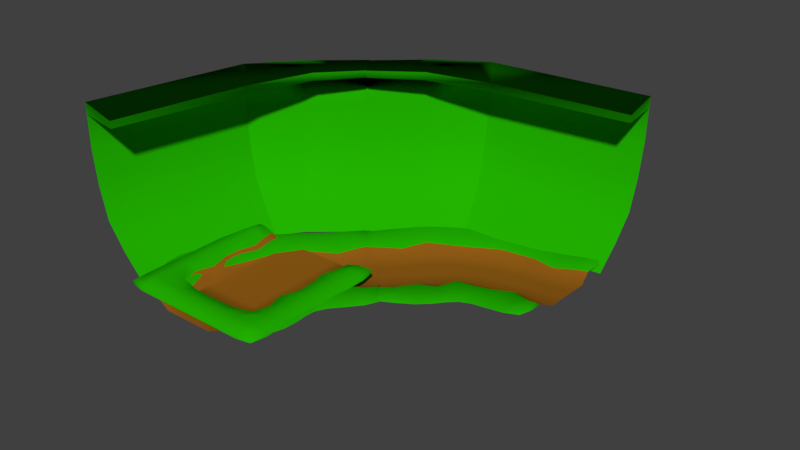 # Source: GrassTurn1.blend  (saved by Blender 2.79.0; exported with 4.5.12 LTS)
import bpy
from mathutils import Matrix  # noqa: F401  (used for matrix-valued properties, if any)

bpy.ops.wm.read_factory_settings(use_empty=True)
scene = bpy.context.scene
scene.name = 'Scene'

# ---- collections
col_collection_1 = bpy.data.collections.new('Collection 1'); scene.collection.children.link(col_collection_1)

# ---- materials (node trees are filled in below, after node groups)
mat_material_002 = bpy.data.materials.new('Material.002')
mat_material_002.alpha_threshold = 0.0
mat_material_002.use_transparent_shadow = False
mat_material_002.diffuse_color = (0.01591, 0.4306, 0.0, 1.0)
mat_material_002.specular_color = (0.5, 0.5, 0.5)
mat_material_002.roughness = 0.5
mat_material_002.specular_intensity = 1.0
mat_material = bpy.data.materials.new('Material')
mat_material.alpha_threshold = 0.0
mat_material.use_transparent_shadow = False
mat_material.diffuse_color = (0.3145, 0.1107, 0.008768, 1.0)
mat_material.specular_color = (0.5, 0.5, 0.5)
mat_material.roughness = 0.5
mat_material.specular_intensity = 1.0

# ---- material node trees

# ---- world
world_world = bpy.data.worlds.new('World'); scene.world = world_world
world_world.color = (0.05088, 0.05088, 0.05088)
world_world.use_sun_shadow = False
world_world.sun_shadow_jitter_overblur = 0.0
world_world.cycles.sampling_method = 'MANUAL'

# ---- meshes
me_plane_005 = bpy.data.meshes.new('Plane.005')
me_plane_005.from_pydata([(6.36, 0.1067, 7.696), (7.647, 0.1067, -7.169), (8.875, 2.316, 8.461), (10.28, 2.316, -7.169), (10.99, 4.754, 9.104), (12.48, 4.754, -7.169), (11.94, 8.144, 9.393), (13.48, 8.144, -7.169), (12.41, 11.8, 9.537), (13.97, 11.8, -7.169), (12.41, 15.19, 9.537), (13.97, 15.19, -7.169), (12.41, 16.33, 9.537), (7.513, 16.17, 6.279), (7.509, 15.33, 6.285), (13.97, 16.33, -7.169), (8.821, 16.13, -7.815), (8.819, 15.37, -7.813), (9.033, 16.37, 14.3), (5.766, 16.24, 12.84), (5.762, 15.41, 12.85), (9.033, 15.27, 14.3), (8.694, 8.219, 13.98), (9.033, 11.88, 14.3), (6.504, 2.391, 11.91), (8.016, 4.829, 13.34), (4.704, 0.1818, 10.2), (4.463, 16.37, 19.13), (2.397, 16.19, 17.54), (2.396, 15.46, 17.54), (4.463, 15.27, 19.13), (4.124, 8.219, 18.8), (4.463, 11.88, 19.13), (1.934, 2.391, 16.73), (3.446, 4.829, 18.16), (0.1343, 0.1818, 15.02)], [], [(1, 0, 2, 3), (3, 2, 4, 5), (5, 4, 6, 7), (7, 6, 8, 9), (9, 8, 10, 11), (13, 14, 20, 19), (15, 12, 13, 16), (14, 13, 16, 17), (17, 16, 15, 11), (11, 10, 12, 15), (10, 14, 17, 11), (21, 23, 32, 30), (2, 0, 26, 24), (12, 18, 19, 13), (8, 6, 22, 23), (6, 4, 25, 22), (10, 8, 23, 21), (4, 2, 24, 25), (10, 12, 18, 21), (14, 10, 21, 20), (30, 27, 28, 29), (24, 26, 35, 33), (20, 21, 30, 29), (22, 25, 34, 31), (23, 22, 31, 32), (18, 27, 28, 19), (21, 18, 27, 30), (25, 24, 33, 34), (19, 20, 29, 28)])
me_plane_005.polygons.foreach_set('use_smooth', [True] * 29)
_k = set([(0, 2), (1, 3), (2, 4), (3, 5), (4, 6), (5, 7), (6, 8), (7, 9), (8, 10), (9, 11), (21, 23), (22, 23), (22, 25), (24, 25), (24, 26), (30, 32), (31, 32), (31, 34), (33, 34), (33, 35)])
me_plane_005.attributes.new('sharp_edge', 'BOOLEAN', 'EDGE').data.foreach_set('value', [ (min(e.vertices), max(e.vertices)) in _k for e in me_plane_005.edges])
me_plane_005.materials.append(mat_material_002)
me_plane_005.use_remesh_preserve_volume = False
me_plane_005.use_remesh_preserve_attributes = False
me_plane_005.use_mirror_vertex_groups = False
me_plane_005.update()
me_plane_005.normals_split_custom_set([tuple(v) for v in zip(*[iter([-0.6457, 0.7614, -0.05691, -0.6457, 0.7614, -0.05691, -0.7001, 0.7113, -0.06279, -0.6975, 0.7139, -0.06251, -0.6975, 0.7139, -0.06251, -0.7001, 0.7113, -0.06279, -0.8781, 0.4716, -0.0806, -0.8744, 0.4786, -0.08023, -0.8744, 0.4786, -0.08023, -0.8781, 0.4716, -0.0806, -0.9749, 0.2035, -0.0905, -0.9747, 0.2046, -0.09047, -0.9747, 0.2046, -0.09047, -0.9749, 0.2035, -0.0905, -0.9935, 0.06585, -0.0927, -0.9935, 0.06616, -0.09269, -0.9935, 0.06616, -0.09269, -0.9935, 0.06585, -0.0927, -0.851, -0.4082, 0.3305, -0.775, -0.4082, -0.4824, -0.725, -0.2842, -0.6274, -0.6877, -0.7159, -0.1209, -0.6155, -0.7331, -0.2894, -0.557, -0.2758, -0.7834, -0.5, -0.6051, -0.6195, -0.1537, -0.8416, 0.5177, -0.2587, -0.7169, -0.6474, -0.4927, -0.5952, -0.6348, -0.6877, -0.7159, -0.1209, -0.725, -0.2842, -0.6274, -0.4913, -0.5792, -0.6505, -0.5204, -0.5643, -0.6409, -0.5204, -0.5643, -0.6409, -0.4913, -0.5792, -0.6505, -0.4902, -0.5885, -0.6429, -0.7762, -0.4162, -0.4735, -0.775, -0.4083, -0.4824, -0.851, -0.4082, 0.3305, -0.1537, -0.8416, 0.5177, -0.5, -0.6051, -0.6195, -0.6389, -0.7342, -0.2296, -0.6877, -0.7159, -0.1209, -0.5204, -0.5643, -0.6409, -0.7762, -0.4162, -0.4735, -0.8735, 0.4082, -0.2654, -0.7244, 0.06347, -0.6865, -0.7244, 0.06347, -0.6865, -0.8735, -0.4082, -0.2654, -0.5871, 0.6924, -0.4194, -0.5428, 0.7458, -0.3862, -0.5428, 0.7458, -0.3862, -0.585, 0.6951, -0.4178, -0.1537, -0.8416, 0.5177, -0.151, -0.5808, 0.7999, 0.463, -0.8059, -0.369, -0.2587, -0.7169, -0.6474, -0.8141, 0.063, -0.5773, -0.7999, 0.1939, -0.5679, -0.7999, 0.1944, -0.5678, -0.8141, 0.06246, -0.5773, -0.7999, 0.1939, -0.5679, -0.7272, 0.4502, -0.5181, -0.724, 0.458, -0.5158, -0.7999, 0.1944, -0.5678, -0.8997, 0.4126, -0.1424, -0.8141, 0.063, -0.5773, -0.8141, 0.06246, -0.5773, -0.9028, -0.4074, -0.1382, -0.7272, 0.4502, -0.5181, -0.5871, 0.6924, -0.4194, -0.585, 0.6951, -0.4178, -0.724, 0.458, -0.5158, 0.9008, -0.4108, 0.141, 0.8194, 0.562, -0.113, -0.008761, 0.4109, 0.9116, 0.9471, 0.3174, 0.04805, -0.6877, -0.7159, -0.1209, -0.6389, -0.7342, -0.2296, -0.6277, -0.7567, 0.1828, -0.6155, -0.7331, -0.2894, 0.7432, -0.01614, 0.6688, -0.8111, 0.4058, 0.4212, -0.7699, -0.3715, -0.5189, -0.8215, -0.5582, 0.1165, -0.5185, 0.6997, -0.4914, -0.4829, 0.7465, -0.4577, -0.4829, 0.7465, -0.4577, -0.5185, 0.6997, -0.4914, -0.6155, -0.7331, -0.2894, -0.6277, -0.7567, 0.1828, 0.7432, -0.01614, 0.6688, -0.8215, -0.5582, 0.1165, -0.7116, 0.1967, -0.6745, -0.6411, 0.4689, -0.6076, -0.6411, 0.4689, -0.6076, -0.7116, 0.1967, -0.6745, -0.7244, 0.06347, -0.6865, -0.7116, 0.1967, -0.6745, -0.7116, 0.1967, -0.6745, -0.7244, 0.06347, -0.6865, -0.151, -0.5808, 0.7999, -0.7691, -0.63, 0.1077, 0.4916, -0.798, -0.3486, 0.463, -0.8059, -0.369, 0.9471, 0.3174, 0.04805, -0.008761, 0.4109, 0.9116, -0.8111, 0.4058, 0.4212, 0.7432, -0.01614, 0.6688, -0.6411, 0.4689, -0.6076, -0.5185, 0.6997, -0.4914, -0.5185, 0.6997, -0.4914, -0.6411, 0.4689, -0.6076, -0.557, -0.2758, -0.7834, -0.6155, -0.7331, -0.2894, -0.8215, -0.5582, 0.1165, -0.7699, -0.3715, -0.5189])] * 3)])
me_plane_002 = bpy.data.meshes.new('Plane.002')
me_plane_002.from_pydata([(6.36, 0.1067, 7.696), (7.647, 0.1067, -7.169), (8.875, 2.316, 8.461), (10.28, 2.316, -7.169), (10.99, 4.754, 9.104), (12.48, 4.754, -7.169), (11.94, 8.144, 9.393), (13.48, 8.144, -7.169), (12.41, 11.8, 9.537), (13.97, 11.8, -7.169), (12.41, 15.19, 9.537), (13.97, 15.19, -7.169), (12.41, 16.33, 9.537), (7.513, 16.17, 6.279), (7.509, 15.33, 6.285), (13.97, 16.33, -7.169), (8.821, 16.13, -7.815), (8.819, 15.37, -7.813), (9.033, 16.37, 14.3), (5.766, 16.24, 12.84), (5.762, 15.41, 12.85), (9.033, 15.27, 14.3), (8.694, 8.219, 13.98), (9.033, 11.88, 14.3), (6.504, 2.391, 11.91), (8.016, 4.829, 13.34), (4.704, 0.1818, 10.2), (4.463, 16.37, 19.13), (2.397, 16.19, 17.54), (2.396, 15.46, 17.54), (4.463, 15.27, 19.13), (4.124, 8.219, 18.8), (4.463, 11.88, 19.13), (1.934, 2.391, 16.73), (3.446, 4.829, 18.16), (0.1343, 0.1818, 15.02)], [], [(1, 0, 2, 3), (3, 2, 4, 5), (5, 4, 6, 7), (7, 6, 8, 9), (9, 8, 10, 11), (13, 14, 20, 19), (15, 12, 13, 16), (14, 13, 16, 17), (17, 16, 15, 11), (11, 10, 12, 15), (10, 14, 17, 11), (21, 23, 32, 30), (2, 0, 26, 24), (12, 18, 19, 13), (8, 6, 22, 23), (6, 4, 25, 22), (10, 8, 23, 21), (4, 2, 24, 25), (10, 12, 18, 21), (14, 10, 21, 20), (30, 27, 28, 29), (24, 26, 35, 33), (20, 21, 30, 29), (22, 25, 34, 31), (23, 22, 31, 32), (18, 27, 28, 19), (21, 18, 27, 30), (25, 24, 33, 34), (19, 20, 29, 28)])
me_plane_002.polygons.foreach_set('use_smooth', [True] * 29)
_k = set([(0, 2), (1, 3), (2, 4), (3, 5), (4, 6), (5, 7), (6, 8), (7, 9), (8, 10), (9, 11), (21, 23), (22, 23), (22, 25), (24, 25), (24, 26), (30, 32), (31, 32), (31, 34), (33, 34), (33, 35)])
me_plane_002.attributes.new('sharp_edge', 'BOOLEAN', 'EDGE').data.foreach_set('value', [ (min(e.vertices), max(e.vertices)) in _k for e in me_plane_002.edges])
me_plane_002.materials.append(mat_material_002)
me_plane_002.use_remesh_preserve_volume = False
me_plane_002.use_remesh_preserve_attributes = False
me_plane_002.use_mirror_vertex_groups = False
me_plane_002.update()
me_plane_002.normals_split_custom_set([tuple(v) for v in zip(*[iter([-0.6457, 0.7614, -0.05691, -0.6457, 0.7614, -0.05691, -0.7001, 0.7113, -0.06279, -0.6975, 0.7139, -0.06251, -0.6975, 0.7139, -0.06251, -0.7001, 0.7113, -0.06279, -0.8781, 0.4716, -0.0806, -0.8744, 0.4786, -0.08023, -0.8744, 0.4786, -0.08023, -0.8781, 0.4716, -0.0806, -0.9749, 0.2035, -0.0905, -0.9747, 0.2046, -0.09047, -0.9747, 0.2046, -0.09047, -0.9749, 0.2035, -0.0905, -0.9935, 0.06585, -0.0927, -0.9935, 0.06616, -0.09269, -0.9935, 0.06616, -0.09269, -0.9935, 0.06585, -0.0927, -0.851, -0.4082, 0.3305, -0.775, -0.4082, -0.4824, -0.725, -0.2842, -0.6274, -0.6877, -0.7159, -0.1209, -0.6155, -0.7331, -0.2894, -0.557, -0.2758, -0.7834, -0.5, -0.6051, -0.6195, -0.1537, -0.8416, 0.5177, -0.2587, -0.7169, -0.6474, -0.4927, -0.5952, -0.6348, -0.6877, -0.7159, -0.1209, -0.725, -0.2842, -0.6274, -0.4913, -0.5792, -0.6505, -0.5204, -0.5643, -0.6409, -0.5204, -0.5643, -0.6409, -0.4913, -0.5792, -0.6505, -0.4902, -0.5885, -0.6429, -0.7762, -0.4162, -0.4735, -0.775, -0.4083, -0.4824, -0.851, -0.4082, 0.3305, -0.1537, -0.8416, 0.5177, -0.5, -0.6051, -0.6195, -0.6389, -0.7342, -0.2296, -0.6877, -0.7159, -0.1209, -0.5204, -0.5643, -0.6409, -0.7762, -0.4162, -0.4735, -0.8735, 0.4082, -0.2654, -0.7244, 0.06347, -0.6865, -0.7244, 0.06347, -0.6865, -0.8735, -0.4082, -0.2654, -0.5871, 0.6924, -0.4194, -0.5428, 0.7458, -0.3862, -0.5428, 0.7458, -0.3862, -0.585, 0.6951, -0.4178, -0.1537, -0.8416, 0.5177, -0.151, -0.5808, 0.7999, 0.463, -0.8059, -0.369, -0.2587, -0.7169, -0.6474, -0.8141, 0.063, -0.5773, -0.7999, 0.1939, -0.5679, -0.7999, 0.1944, -0.5678, -0.8141, 0.06246, -0.5773, -0.7999, 0.1939, -0.5679, -0.7272, 0.4502, -0.5181, -0.724, 0.458, -0.5158, -0.7999, 0.1944, -0.5678, -0.8997, 0.4126, -0.1424, -0.8141, 0.063, -0.5773, -0.8141, 0.06246, -0.5773, -0.9028, -0.4074, -0.1382, -0.7272, 0.4502, -0.5181, -0.5871, 0.6924, -0.4194, -0.585, 0.6951, -0.4178, -0.724, 0.458, -0.5158, 0.9008, -0.4108, 0.141, 0.8194, 0.562, -0.113, -0.008761, 0.4109, 0.9116, 0.9471, 0.3174, 0.04805, -0.6877, -0.7159, -0.1209, -0.6389, -0.7342, -0.2296, -0.6277, -0.7567, 0.1828, -0.6155, -0.7331, -0.2894, 0.7432, -0.01614, 0.6688, -0.8111, 0.4058, 0.4212, -0.7699, -0.3715, -0.5189, -0.8215, -0.5582, 0.1165, -0.5185, 0.6997, -0.4914, -0.4829, 0.7465, -0.4577, -0.4829, 0.7465, -0.4577, -0.5185, 0.6997, -0.4914, -0.6155, -0.7331, -0.2894, -0.6277, -0.7567, 0.1828, 0.7432, -0.01614, 0.6688, -0.8215, -0.5582, 0.1165, -0.7116, 0.1967, -0.6745, -0.6411, 0.4689, -0.6076, -0.6411, 0.4689, -0.6076, -0.7116, 0.1967, -0.6745, -0.7244, 0.06347, -0.6865, -0.7116, 0.1967, -0.6745, -0.7116, 0.1967, -0.6745, -0.7244, 0.06347, -0.6865, -0.151, -0.5808, 0.7999, -0.7691, -0.63, 0.1077, 0.4916, -0.798, -0.3486, 0.463, -0.8059, -0.369, 0.9471, 0.3174, 0.04805, -0.008761, 0.4109, 0.9116, -0.8111, 0.4058, 0.4212, 0.7432, -0.01614, 0.6688, -0.6411, 0.4689, -0.6076, -0.5185, 0.6997, -0.4914, -0.5185, 0.6997, -0.4914, -0.6411, 0.4689, -0.6076, -0.557, -0.2758, -0.7834, -0.6155, -0.7331, -0.2894, -0.8215, -0.5582, 0.1165, -0.7699, -0.3715, -0.5189])] * 3)])
me_plane_000 = bpy.data.meshes.new('Plane.000')
me_plane_000.from_pydata([(-0.1031, -1.845, 0.001039), (0.9383, 0.9418, -0.1021), (-0.7458, -1.314, 0.06169), (-0.5863, -1.469, 0.07216), (-0.389, -1.591, 0.004273), (-0.255, -1.763, -0.006761), (0.04907, -1.761, 0.009267), (0.2034, -1.61, 0.01765), (0.4576, -1.363, 0.01761), (0.8539, -0.8881, -0.01395), (1.111, -0.2781, -0.06639), (1.108, 0.2163, -0.0964), (1.013, 0.5458, -0.1022), (0.9892, 0.7751, -0.1025), (0.7716, 0.988, -0.1003), (0.5565, 0.9572, -0.08028), (0.3293, 1.003, 0.0), (0.1002, 1.003, 0.0002459), (-0.5916, -1.155, 0.07001), (-0.4374, -0.9947, 0.07834), (-0.24, -0.7969, 0.08137), (-0.01908, -0.5086, 0.07112), (0.1207, -0.1552, 0.05009), (0.1414, 0.1949, 0.02848), (0.1128, 0.5064, 0.01167), (0.1103, 0.7722, 0.002264), (-0.4321, -1.309, 0.08048), (-0.2779, -1.149, 0.0888), (-0.06709, -0.9398, 0.09125), (0.2009, -0.6075, 0.0763), (0.3675, -0.1961, 0.04877), (0.3958, 0.2005, 0.02285), (0.3505, 0.5253, 0.006868), (0.3305, 0.7763, 0.001202), (-0.2954, -1.432, 0.01031), (-0.2096, -1.211, 0.01417), (0.07858, -1.051, 0.01993), (0.3694, -0.6884, 0.00208), (0.4729, -0.2083, -0.03156), (0.5946, 0.21, -0.06165), (0.4435, 0.5329, -0.07401), (0.5113, 0.776, -0.07852), (-0.224, -1.742, -0.03728), (-0.1016, -1.839, -0.02608), (0.9316, 0.7699, -0.1301), (0.9336, 0.9371, -0.1292), (-0.331, -1.619, -0.03892), (0.01301, -1.717, -0.02081), (0.1622, -1.567, -0.01334), (0.4112, -1.325, -0.01311), (0.7946, -0.8652, -0.04282), (1.047, -0.2701, -0.09367), (1.048, 0.2175, -0.1238), (0.9539, 0.5446, -0.1301), (0.7778, 0.9526, -0.1325), (0.6157, 0.9387, -0.127), (0.6126, 0.7699, -0.1257), (-0.2153, -1.497, -0.03153), (-0.1336, -1.281, -0.02855), (0.164, -1.111, -0.02368), (0.4705, -0.7274, -0.04392), (0.5936, -0.2205, -0.08124), (0.7068, 0.2154, -0.1123), (0.5467, 0.5374, -0.1231), (0.7773, 0.7737, -0.1401), (-0.0998, -1.613, -0.03817), (0.04924, -1.458, -0.03175), (0.2882, -1.224, -0.03085), (0.643, -0.7981, -0.05662), (0.8685, -0.257, -0.1001), (0.8869, 0.2178, -0.1315), (0.7982, 0.5434, -0.1402), (-1.45, -0.5415, -0.08732), (-0.9125, 0.954, -0.1039), (-0.9052, -1.16, 0.05123), (-1.065, -1.006, 0.04077), (-1.188, -0.8176, -0.04815), (-1.361, -0.6917, -0.07957), (-1.371, -0.3863, -0.08389), (-1.225, -0.2266, -0.07609), (-1.087, -0.0789, -0.07161), (-1.02, 0.05894, -0.07305), (-1.02, 0.2001, -0.07874), (-1.043, 0.3552, -0.08708), (-1.041, 0.5432, -0.09562), (-0.981, 0.7763, -0.1017), (-0.7575, 0.9912, -0.1003), (-0.5576, 0.9487, -0.07785), (-0.3406, 1.001, 0.0009092), (-0.124, 1.001, 0.0006794), (-0.7511, -1.0, 0.05955), (-0.5969, -0.8403, 0.06787), (-0.4123, -0.6535, 0.07139), (-0.2223, -0.3991, 0.06374), (-0.1252, -0.1034, 0.04902), (-0.1088, 0.2008, 0.03161), (-0.1328, 0.487, 0.01655), (-0.1192, 0.7618, 0.004665), (-0.9106, -0.8458, 0.04909), (-0.7564, -0.686, 0.05741), (-0.5841, -0.5096, 0.0613), (-0.4304, -0.2896, 0.05631), (-0.3551, -0.03811, 0.04508), (-0.3616, 0.2164, 0.03255), (-0.3866, 0.471, 0.02064), (-0.3564, 0.7453, 0.008374), (-1.033, -0.7183, -0.03808), (-0.8153, -0.6248, -0.02557), (-0.716, -0.3948, -0.02576), (-0.5886, -0.1991, -0.02928), (-0.4453, -0.0114, -0.03557), (-0.5673, 0.232, -0.0464), (-0.4894, 0.4646, -0.05668), (-0.5429, 0.7334, -0.0686), (-1.34, -0.661, -0.1105), (-1.442, -0.5416, -0.114), (-0.9321, 0.7608, -0.1272), (-0.9086, 0.9484, -0.1308), (-1.215, -0.7635, -0.0969), (-1.324, -0.4227, -0.1085), (-1.18, -0.2683, -0.1014), (-1.039, -0.1183, -0.097), (-0.9698, 0.02473, -0.09828), (-0.9695, 0.1722, -0.1037), (-0.993, 0.3341, -0.1119), (-0.9901, 0.5277, -0.1207), (-0.7652, 0.9523, -0.1317), (-0.6153, 0.9286, -0.1242), (-0.6423, 0.7266, -0.1156), (-1.097, -0.6434, -0.08939), (-0.8848, -0.5543, -0.07783), (-0.7871, -0.3278, -0.07865), (-0.685, -0.1485, -0.08076), (-0.5609, 0.01687, -0.08474), (-0.6831, 0.2463, -0.09536), (-0.5993, 0.4646, -0.1041), (-0.7937, 0.744, -0.1327), (-1.216, -0.5327, -0.1114), (-1.067, -0.3783, -0.105), (-0.9175, -0.2215, -0.1006), (-0.8269, -0.05969, -0.1026), (-0.8219, 0.1065, -0.1077), (-0.8515, 0.2848, -0.1154), (-0.8514, 0.4945, -0.1249), (-0.8255, -1.237, 0.05646), (-0.01273, 1.002, 0.0004778), (-0.6713, -1.077, 0.06478), (-0.5172, -0.9175, 0.0731), (-0.3262, -0.7253, 0.07639), (-0.1243, -0.4558, 0.06783), (0.002251, -0.1284, 0.0494), (0.01536, 0.1964, 0.03034), (-0.008833, 0.4966, 0.01414), (-0.003048, 0.7679, 0.003261)], [], [(9, 8, 49, 50), (153, 145, 17, 25), (25, 17, 16, 33), (33, 16, 15, 41), (41, 15, 55, 56), (8, 7, 48, 49), (7, 6, 47, 48), (6, 0, 43, 47), (5, 4, 46, 42), (40, 41, 56, 63), (144, 146, 18, 2), (146, 147, 19, 18), (147, 148, 20, 19), (148, 149, 21, 20), (149, 150, 22, 21), (150, 151, 23, 22), (151, 152, 24, 23), (152, 153, 25, 24), (2, 18, 26, 3), (18, 19, 27, 26), (19, 20, 28, 27), (20, 21, 29, 28), (21, 22, 30, 29), (22, 23, 31, 30), (23, 24, 32, 31), (24, 25, 33, 32), (3, 26, 34, 4), (26, 27, 35, 34), (27, 28, 36, 35), (28, 29, 37, 36), (29, 30, 38, 37), (30, 31, 39, 38), (31, 32, 40, 39), (32, 33, 41, 40), (39, 40, 63, 62), (15, 14, 54, 55), (38, 39, 62, 61), (1, 13, 44, 45), (14, 1, 45, 54), (37, 38, 61, 60), (0, 5, 42, 43), (13, 12, 53, 44), (36, 37, 60, 59), (12, 11, 52, 53), (35, 36, 59, 58), (64, 54, 45, 44), (56, 55, 54, 64), (46, 57, 65, 42), (57, 58, 66, 65), (58, 59, 67, 66), (59, 60, 68, 67), (60, 61, 69, 68), (61, 62, 70, 69), (62, 63, 71, 70), (63, 56, 64, 71), (42, 65, 47, 43), (65, 66, 48, 47), (66, 67, 49, 48), (67, 68, 50, 49), (68, 69, 51, 50), (69, 70, 52, 51), (70, 71, 53, 52), (71, 64, 44, 53), (4, 34, 57, 46), (10, 9, 50, 51), (34, 35, 58, 57), (11, 10, 51, 52), (81, 122, 121, 80), (153, 97, 89, 145), (97, 105, 88, 89), (105, 113, 87, 88), (113, 128, 127, 87), (80, 121, 120, 79), (79, 120, 119, 78), (78, 119, 115, 72), (77, 114, 118, 76), (112, 135, 128, 113), (144, 74, 90, 146), (146, 90, 91, 147), (147, 91, 92, 148), (148, 92, 93, 149), (149, 93, 94, 150), (150, 94, 95, 151), (151, 95, 96, 152), (152, 96, 97, 153), (74, 75, 98, 90), (90, 98, 99, 91), (91, 99, 100, 92), (92, 100, 101, 93), (93, 101, 102, 94), (94, 102, 103, 95), (95, 103, 104, 96), (96, 104, 105, 97), (75, 76, 106, 98), (98, 106, 107, 99), (99, 107, 108, 100), (100, 108, 109, 101), (101, 109, 110, 102), (102, 110, 111, 103), (103, 111, 112, 104), (104, 112, 113, 105), (111, 134, 135, 112), (87, 127, 126, 86), (110, 133, 134, 111), (73, 117, 116, 85), (86, 126, 117, 73), (109, 132, 133, 110), (72, 115, 114, 77), (85, 116, 125, 84), (108, 131, 132, 109), (84, 125, 124, 83), (107, 130, 131, 108), (136, 116, 117, 126), (128, 136, 126, 127), (118, 114, 137, 129), (129, 137, 138, 130), (130, 138, 139, 131), (131, 139, 140, 132), (132, 140, 141, 133), (133, 141, 142, 134), (134, 142, 143, 135), (135, 143, 136, 128), (114, 115, 119, 137), (137, 119, 120, 138), (138, 120, 121, 139), (139, 121, 122, 140), (140, 122, 123, 141), (141, 123, 124, 142), (142, 124, 125, 143), (143, 125, 116, 136), (76, 118, 129, 106), (82, 123, 122, 81), (106, 129, 130, 107), (83, 124, 123, 82)])
me_plane_000.polygons.foreach_set('use_smooth', [True] * 134)
me_plane_000.polygons.foreach_set('material_index', [1, 0, 0, 0, 1, 1, 1, 1, 1, 1, 0, 0, 0, 0, 0, 0, 0, 0, 0, 0, 0, 0, 0, 0, 0, 0, 0, 0, 0, 0, 0, 0, 0, 0, 1, 1, 1, 1, 1, 1, 1, 1, 1, 1, 1, 1, 1, 1, 1, 1, 1, 1, 1, 1, 1, 1, 1, 1, 1, 1, 1, 1, 1, 1, 1, 1, 1, 1, 0, 0, 0, 1, 1, 1, 1, 1, 1, 0, 0, 0, 0, 0, 0, 0, 0, 0, 0, 0, 0, 0, 0, 0, 0, 0, 0, 0, 0, 0, 0, 0, 0, 1, 1, 1, 1, 1, 1, 1, 1, 1, 1, 1, 1, 1, 1, 1, 1, 1, 1, 1, 1, 1, 1, 1, 1, 1, 1, 1, 1, 1, 1, 1, 1, 1])
me_plane_000.materials.append(mat_material)
me_plane_000.materials.append(mat_material_002)
me_plane_000.use_remesh_preserve_volume = False
me_plane_000.use_remesh_preserve_attributes = False
me_plane_000.use_mirror_vertex_groups = False
me_plane_000.update()
me_plane_plane_001 = bpy.data.meshes.new('Plane_Plane.001')
me_plane_plane_001.from_pydata([(2.681, 0.07485, 4.244), (0.8936, 0.07485, 4.244), (0.8936, 0.889, 4.932), (2.68, 0.9033, 4.875), (4.244, 0.07485, 2.681), (4.17, 0.09981, 4.17), (4.465, 0.9913, 4.465), (4.875, 0.9033, 2.68), (4.468, 0.1511, -7.819), (2.681, 0.0, -8.042), (2.681, 0.0, -6.255), (4.244, 0.07485, -6.255), (2.681, 0.0, -4.468), (3.798, 0.02417, -4.493), (2.681, 0.0, -2.681), (4.244, 0.07485, -2.681), (2.681, 0.0, -0.8936), (4.244, 0.07485, -0.8936), (2.681, 0.0, 0.8936), (3.68, 0.07485, 0.9348), (2.681, 0.0, 2.681), (0.8936, 0.0, -8.042), (0.8936, 0.0, -6.255), (0.8936, 0.0, -4.468), (0.8936, 0.0, -2.681), (0.8936, 0.0, -0.8936), (0.8936, 0.0, 0.8936), (0.8936, 0.0, 2.681), (4.367, 0.889, 0.9348), (4.936, 0.888, -0.8936), (4.936, 0.888, -2.681), (4.49, 0.8373, -4.488), (4.955, 0.8846, -6.168), (5.07, 0.8698, -7.372), (0.0, 0.0, 2.681), (0.0, 0.07485, 4.244), (0.0, 0.0, 0.8936), (0.0, 0.0, -0.8936), (0.0, 0.0, -2.681), (0.0, 0.0, -4.468), (0.0, 0.0, -6.255), (0.0, 0.0, -8.042), (0.0, 0.889, 4.932), (-2.681, 0.07485, 4.244), (-2.68, 0.9033, 4.875), (-0.8936, 0.889, 4.932), (-0.8936, 0.07485, 4.244), (-4.244, 0.07485, 2.681), (-4.875, 0.9033, 2.68), (-4.465, 0.9913, 4.465), (-4.17, 0.09981, 4.17), (-4.468, 0.1511, -7.819), (-4.244, 0.07485, -6.255), (-2.681, 0.0, -6.255), (-2.681, 0.0, -8.042), (-3.798, 0.02417, -4.493), (-2.681, 0.0, -4.468), (-4.244, 0.07485, -2.681), (-2.681, 0.0, -2.681), (-4.244, 0.07485, -0.8936), (-2.681, 0.0, -0.8936), (-3.68, 0.07485, 0.9348), (-2.681, 0.0, 0.8936), (-2.681, 0.0, 2.681), (-0.8936, 0.0, -6.255), (-0.8936, 0.0, -8.042), (-0.8936, 0.0, -4.468), (-0.8936, 0.0, -2.681), (-0.8936, 0.0, -0.8936), (-0.8936, 0.0, 0.8936), (-0.8936, 0.0, 2.681), (-4.367, 0.889, 0.9348), (-4.936, 0.888, -0.8936), (-4.936, 0.888, -2.681), (-4.49, 0.8373, -4.488), (-4.955, 0.8846, -6.168), (-5.07, 0.8698, -7.372), (0.0, 0.7101, 8.042), (0.8936, 0.7101, 8.042), (0.8936, 1.134, 7.819), (0.0, 1.134, 7.819), (8.042, 0.7101, 6.255), (8.042, 0.7101, 4.468), (7.819, 1.134, 4.468), (7.819, 1.134, 6.255), (7.744, 0.7101, 7.744), (7.744, 1.109, 7.744), (6.255, 0.7101, 8.042), (6.255, 1.134, 7.819), (8.042, 0.7101, -6.255), (7.744, 0.7101, -7.744), (7.744, 1.109, -7.744), (7.819, 1.134, -6.255), (6.255, 0.6084, -8.042), (6.278, 1.193, -7.508), (8.042, 0.7101, -4.468), (7.819, 1.134, -4.468), (8.042, 0.7101, -2.681), (7.819, 1.134, -2.681), (8.042, 0.7101, -0.8936), (7.819, 1.134, -0.8936), (4.468, 0.7101, 8.042), (4.468, 1.134, 7.819), (8.042, 0.7101, 0.8936), (7.819, 1.134, 0.8936), (2.681, 0.7101, 8.042), (2.681, 1.134, 7.819), (8.042, 0.7101, 2.681), (7.819, 1.134, 2.681), (6.21, 1.442, 6.21), (4.463, 1.365, 6.209), (2.681, 1.343, 6.265), (0.8936, 1.341, 6.272), (6.274, 1.312, -6.185), (6.272, 1.339, -4.464), (6.272, 1.341, -2.681), (6.272, 1.341, -0.8936), (6.272, 1.341, 0.8936), (6.265, 1.343, 2.681), (6.209, 1.365, 4.463), (0.0, 1.341, 6.272), (-0.8936, 1.134, 7.819), (-0.8936, 0.7101, 8.042), (-8.042, 0.7101, 6.255), (-7.819, 1.134, 6.255), (-7.819, 1.134, 4.468), (-8.042, 0.7101, 4.468), (-7.744, 0.7101, 7.744), (-7.744, 1.109, 7.744), (-6.255, 0.7101, 8.042), (-6.255, 1.134, 7.819), (-8.042, 0.7101, -6.255), (-7.819, 1.134, -6.255), (-7.744, 1.109, -7.744), (-7.744, 0.7101, -7.744), (-6.255, 0.6084, -8.042), (-6.278, 1.193, -7.508), (-8.042, 0.7101, -4.468), (-7.819, 1.134, -4.468), (-8.042, 0.7101, -2.681), (-7.819, 1.134, -2.681), (-8.042, 0.7101, -0.8936), (-7.819, 1.134, -0.8936), (-4.468, 0.7101, 8.042), (-4.468, 1.134, 7.819), (-8.042, 0.7101, 0.8936), (-7.819, 1.134, 0.8936), (-2.681, 0.7101, 8.042), (-2.681, 1.134, 7.819), (-8.042, 0.7101, 2.681), (-7.819, 1.134, 2.681), (-6.21, 1.442, 6.21), (-4.463, 1.365, 6.209), (-2.681, 1.343, 6.265), (-0.8936, 1.341, 6.272), (-6.274, 1.312, -6.185), (-6.272, 1.339, -4.464), (-6.272, 1.341, -2.681), (-6.272, 1.341, -0.8936), (-6.272, 1.341, 0.8936), (-6.265, 1.343, 2.681), (-6.209, 1.365, 4.463)], [], [(0, 1, 2, 3), (4, 5, 6, 7), (8, 9, 10, 11), (11, 10, 12, 13), (13, 12, 14, 15), (15, 14, 16, 17), (17, 16, 18, 19), (19, 18, 20, 4), (4, 20, 0, 5), (9, 21, 22, 10), (10, 22, 23, 12), (12, 23, 24, 14), (14, 24, 25, 16), (16, 25, 26, 18), (18, 26, 27, 20), (20, 27, 1, 0), (19, 4, 7, 28), (17, 19, 28, 29), (5, 0, 3, 6), (15, 17, 29, 30), (13, 15, 30, 31), (11, 13, 31, 32), (8, 11, 32, 33), (27, 34, 35, 1), (26, 36, 34, 27), (25, 37, 36, 26), (24, 38, 37, 25), (23, 39, 38, 24), (22, 40, 39, 23), (21, 41, 40, 22), (1, 35, 42, 2), (43, 44, 45, 46), (47, 48, 49, 50), (51, 52, 53, 54), (52, 55, 56, 53), (55, 57, 58, 56), (57, 59, 60, 58), (59, 61, 62, 60), (61, 47, 63, 62), (47, 50, 43, 63), (54, 53, 64, 65), (53, 56, 66, 64), (56, 58, 67, 66), (58, 60, 68, 67), (60, 62, 69, 68), (62, 63, 70, 69), (63, 43, 46, 70), (61, 71, 48, 47), (59, 72, 71, 61), (50, 49, 44, 43), (57, 73, 72, 59), (55, 74, 73, 57), (52, 75, 74, 55), (51, 76, 75, 52), (70, 46, 35, 34), (69, 70, 34, 36), (68, 69, 36, 37), (67, 68, 37, 38), (66, 67, 38, 39), (64, 66, 39, 40), (65, 64, 40, 41), (46, 45, 42, 35), (77, 78, 79, 80), (81, 82, 83, 84), (85, 81, 84, 86), (87, 85, 86, 88), (89, 90, 91, 92), (93, 8, 33, 94), (90, 93, 94, 91), (95, 89, 92, 96), (97, 95, 96, 98), (99, 97, 98, 100), (101, 87, 88, 102), (103, 99, 100, 104), (105, 101, 102, 106), (107, 103, 104, 108), (84, 109, 88, 86), (109, 110, 102, 88), (110, 111, 106, 102), (111, 112, 79, 106), (91, 94, 113, 92), (92, 113, 114, 96), (96, 114, 115, 98), (98, 115, 116, 100), (100, 116, 117, 104), (104, 117, 118, 108), (108, 118, 119, 83), (83, 119, 109, 84), (94, 33, 32, 113), (113, 32, 31, 114), (114, 31, 30, 115), (115, 30, 29, 116), (116, 29, 28, 117), (117, 28, 7, 118), (118, 7, 6, 119), (119, 6, 110, 109), (6, 3, 111, 110), (3, 2, 112, 111), (82, 107, 108, 83), (78, 105, 106, 79), (2, 42, 120, 112), (112, 120, 80, 79), (77, 80, 121, 122), (123, 124, 125, 126), (127, 128, 124, 123), (129, 130, 128, 127), (131, 132, 133, 134), (135, 136, 76, 51), (134, 133, 136, 135), (137, 138, 132, 131), (139, 140, 138, 137), (141, 142, 140, 139), (143, 144, 130, 129), (145, 146, 142, 141), (147, 148, 144, 143), (149, 150, 146, 145), (124, 128, 130, 151), (151, 130, 144, 152), (152, 144, 148, 153), (153, 148, 121, 154), (133, 132, 155, 136), (132, 138, 156, 155), (138, 140, 157, 156), (140, 142, 158, 157), (142, 146, 159, 158), (146, 150, 160, 159), (150, 125, 161, 160), (125, 124, 151, 161), (136, 155, 75, 76), (155, 156, 74, 75), (156, 157, 73, 74), (157, 158, 72, 73), (158, 159, 71, 72), (159, 160, 48, 71), (160, 161, 49, 48), (161, 151, 152, 49), (49, 152, 153, 44), (44, 153, 154, 45), (126, 125, 150, 149), (122, 121, 148, 147), (45, 154, 120, 42), (154, 121, 80, 120)])
me_plane_plane_001.polygons.foreach_set('use_smooth', [True] * 142)
me_plane_plane_001.polygons.foreach_set('material_index', [0, 0, 0, 0, 0, 0, 0, 0, 0, 0, 0, 0, 0, 0, 0, 0, 0, 0, 0, 0, 0, 0, 0, 0, 0, 0, 0, 0, 0, 0, 0, 0, 0, 0, 0, 0, 0, 0, 0, 0, 0, 0, 0, 0, 0, 0, 0, 0, 0, 0, 0, 0, 0, 0, 0, 0, 0, 0, 0, 0, 0, 0, 1, 1, 1, 1, 1, 1, 1, 1, 1, 1, 1, 1, 1, 1, 1, 1, 1, 1, 1, 1, 1, 1, 1, 1, 1, 1, 1, 1, 1, 1, 1, 1, 1, 1, 1, 1, 1, 1, 1, 1, 1, 1, 1, 1, 1, 1, 1, 1, 1, 1, 1, 1, 1, 1, 1, 1, 1, 1, 1, 1, 1, 1, 1, 1, 1, 1, 1, 1, 1, 1, 1, 1, 1, 1, 1, 1, 1, 1, 1, 1])
_k = set([(8, 9), (8, 93), (9, 21), (21, 41), (41, 65), (51, 54), (51, 135), (54, 65), (77, 78), (77, 122), (78, 105), (81, 82), (81, 85), (82, 107), (85, 87), (87, 101), (89, 90), (89, 95), (90, 93), (95, 97), (97, 99), (99, 103), (101, 105), (103, 107), (122, 147), (123, 126), (123, 127), (126, 149), (127, 129), (129, 143), (131, 134), (131, 137), (134, 135), (137, 139), (139, 141), (141, 145), (143, 147), (145, 149)])
me_plane_plane_001.attributes.new('sharp_edge', 'BOOLEAN', 'EDGE').data.foreach_set('value', [ (min(e.vertices), max(e.vertices)) in _k for e in me_plane_plane_001.edges])
me_plane_plane_001.materials.append(mat_material)
me_plane_plane_001.materials.append(mat_material_002)
me_plane_plane_001.use_remesh_preserve_volume = False
me_plane_plane_001.use_remesh_preserve_attributes = False
me_plane_plane_001.use_mirror_vertex_groups = False
me_plane_plane_001.update()
me_plane_plane_001.normals_split_custom_set([tuple(v) for v in zip(*[iter([-0.05453, 0.871, -0.4883, -0.004073, 0.8939, -0.4483, -0.006435, 0.8258, -0.564, -0.06051, 0.8174, -0.5729, -0.5214, 0.8529, 0.02531, -0.4364, 0.7869, -0.4364, -0.3185, 0.8928, -0.3185, -0.5406, 0.8412, 0.009791, -0.3853, 0.9005, -0.2017, -0.03286, 0.9994, 0.008705, -0.02634, 0.9996, 0.006947, -0.4422, 0.8946, -0.06437, -0.4422, 0.8946, -0.06437, -0.02634, 0.9996, 0.006947, -0.01846, 0.9998, -2.887e-05, -0.3772, 0.9261, -0.002397, -0.3772, 0.9261, -0.002397, -0.01846, 0.9998, -2.887e-05, -0.02121, 0.9998, -0.00237, -0.4634, 0.8848, 0.04925, -0.4634, 0.8848, 0.04925, -0.02121, 0.9998, -0.00237, -0.02651, 0.9996, -0.002273, -0.4703, 0.8794, -0.07396, -0.4703, 0.8794, -0.07396, -0.02651, 0.9996, -0.002273, -0.02917, 0.9996, -5.577e-05, -0.3864, 0.9223, 1.183e-05, -0.3864, 0.9223, 1.183e-05, -0.02917, 0.9996, -5.577e-05, -0.02299, 0.9996, -0.01799, -0.5214, 0.8529, 0.02531, -0.5214, 0.8529, 0.02531, -0.02299, 0.9996, -0.01799, -0.05453, 0.871, -0.4883, -0.4364, 0.7869, -0.4364, -0.03286, 0.9994, 0.008705, 0.0, 1.0, 0.0, 0.0, 1.0, 0.0, -0.02634, 0.9996, 0.006947, -0.02634, 0.9996, 0.006947, 0.0, 1.0, 0.0, 0.0, 1.0, 0.0, -0.01846, 0.9998, -2.887e-05, -0.01846, 0.9998, -2.887e-05, 0.0, 1.0, 0.0, 0.0, 1.0, 0.0, -0.02121, 0.9998, -0.00237, -0.02121, 0.9998, -0.00237, 0.0, 1.0, 0.0, 0.0, 1.0, 0.0, -0.02651, 0.9996, -0.002273, -0.02651, 0.9996, -0.002273, 0.0, 1.0, 0.0, 0.0, 1.0, 0.0, -0.02917, 0.9996, -5.577e-05, -0.02917, 0.9996, -5.577e-05, 0.0, 1.0, 0.0, 0.0, 0.9997, -0.02391, -0.02299, 0.9996, -0.01799, -0.02299, 0.9996, -0.01799, 0.0, 0.9997, -0.02391, -0.004073, 0.8939, -0.4483, -0.05453, 0.871, -0.4883, -0.3864, 0.9223, 1.183e-05, -0.5214, 0.8529, 0.02531, -0.5406, 0.8412, 0.009791, -0.5809, 0.814, -0.001926, -0.4703, 0.8794, -0.07396, -0.3864, 0.9223, 1.183e-05, -0.5809, 0.814, -0.001926, -0.5289, 0.8462, -0.06502, -0.4364, 0.7869, -0.4364, -0.05453, 0.871, -0.4883, -0.06051, 0.8174, -0.5729, -0.3185, 0.8928, -0.3185, -0.4634, 0.8848, 0.04925, -0.4703, 0.8794, -0.07396, -0.5289, 0.8462, -0.06502, -0.5383, 0.8416, 0.04492, -0.3772, 0.9261, -0.002397, -0.4634, 0.8848, 0.04925, -0.5383, 0.8416, 0.04492, -0.5774, 0.8165, -0.005852, -0.4422, 0.8946, -0.06437, -0.3772, 0.9261, -0.002397, -0.5774, 0.8165, -0.005852, -0.5231, 0.8478, -0.08756, -0.3853, 0.9005, -0.2017, -0.4422, 0.8946, -0.06437, -0.5231, 0.8478, -0.08756, -0.4628, 0.8163, -0.3456, 0.0, 0.9997, -0.02391, 0.0, 0.9997, -0.02391, 0.0, 0.8967, -0.4427, -0.004073, 0.8939, -0.4483, 0.0, 1.0, 0.0, 0.0, 1.0, 0.0, 0.0, 0.9997, -0.02391, 0.0, 0.9997, -0.02391, 0.0, 1.0, 0.0, 0.0, 1.0, 0.0, 0.0, 1.0, 0.0, 0.0, 1.0, 0.0, 0.0, 1.0, 0.0, 0.0, 1.0, 0.0, 0.0, 1.0, 0.0, 0.0, 1.0, 0.0, 0.0, 1.0, 0.0, 0.0, 1.0, 0.0, 0.0, 1.0, 0.0, 0.0, 1.0, 0.0, 0.0, 1.0, 0.0, 0.0, 1.0, 0.0, 0.0, 1.0, 0.0, 0.0, 1.0, 0.0, 0.0, 1.0, 0.0, 0.0, 1.0, 0.0, 0.0, 1.0, 0.0, 0.0, 1.0, 0.0, -0.004073, 0.8939, -0.4483, 0.0, 0.8967, -0.4427, 0.0, 0.8268, -0.5625, -0.006435, 0.8258, -0.564, 0.05453, 0.871, -0.4883, 0.06051, 0.8174, -0.5729, 0.006435, 0.8258, -0.564, 0.004073, 0.8939, -0.4483, 0.5214, 0.8529, 0.02531, 0.5406, 0.8412, 0.009791, 0.3185, 0.8928, -0.3185, 0.4364, 0.7869, -0.4364, 0.3853, 0.9005, -0.2017, 0.4422, 0.8946, -0.06437, 0.02634, 0.9996, 0.006947, 0.03286, 0.9994, 0.008705, 0.4422, 0.8946, -0.06437, 0.3772, 0.9261, -0.002397, 0.01846, 0.9998, -2.887e-05, 0.02634, 0.9996, 0.006947, 0.3772, 0.9261, -0.002397, 0.4634, 0.8848, 0.04925, 0.02121, 0.9998, -0.00237, 0.01846, 0.9998, -2.887e-05, 0.4634, 0.8848, 0.04925, 0.4703, 0.8794, -0.07396, 0.02651, 0.9996, -0.002273, 0.02121, 0.9998, -0.00237, 0.4703, 0.8794, -0.07396, 0.3864, 0.9223, 1.183e-05, 0.02917, 0.9996, -5.577e-05, 0.02651, 0.9996, -0.002273, 0.3864, 0.9223, 1.183e-05, 0.5214, 0.8529, 0.02531, 0.02299, 0.9996, -0.01799, 0.02917, 0.9996, -5.577e-05, 0.5214, 0.8529, 0.02531, 0.4364, 0.7869, -0.4364, 0.05453, 0.871, -0.4883, 0.02299, 0.9996, -0.01799, 0.03286, 0.9994, 0.008705, 0.02634, 0.9996, 0.006947, 0.0, 1.0, 0.0, 0.0, 1.0, 0.0, 0.02634, 0.9996, 0.006947, 0.01846, 0.9998, -2.887e-05, 0.0, 1.0, 0.0, 0.0, 1.0, 0.0, 0.01846, 0.9998, -2.887e-05, 0.02121, 0.9998, -0.00237, 0.0, 1.0, 0.0, 0.0, 1.0, 0.0, 0.02121, 0.9998, -0.00237, 0.02651, 0.9996, -0.002273, 0.0, 1.0, 0.0, 0.0, 1.0, 0.0, 0.02651, 0.9996, -0.002273, 0.02917, 0.9996, -5.577e-05, 0.0, 1.0, 0.0, 0.0, 1.0, 0.0, 0.02917, 0.9996, -5.577e-05, 0.02299, 0.9996, -0.01799, 0.0, 0.9997, -0.02391, 0.0, 1.0, 0.0, 0.02299, 0.9996, -0.01799, 0.05453, 0.871, -0.4883, 0.004073, 0.8939, -0.4483, 0.0, 0.9997, -0.02391, 0.3864, 0.9223, 1.183e-05, 0.5809, 0.814, -0.001926, 0.5406, 0.8412, 0.009791, 0.5214, 0.8529, 0.02531, 0.4703, 0.8794, -0.07396, 0.5289, 0.8462, -0.06502, 0.5809, 0.814, -0.001926, 0.3864, 0.9223, 1.183e-05, 0.4364, 0.7869, -0.4364, 0.3185, 0.8928, -0.3185, 0.06051, 0.8174, -0.5729, 0.05453, 0.871, -0.4883, 0.4634, 0.8848, 0.04925, 0.5383, 0.8416, 0.04492, 0.5289, 0.8462, -0.06502, 0.4703, 0.8794, -0.07396, 0.3772, 0.9261, -0.002397, 0.5774, 0.8165, -0.005852, 0.5383, 0.8416, 0.04492, 0.4634, 0.8848, 0.04925, 0.4422, 0.8946, -0.06437, 0.5231, 0.8478, -0.08756, 0.5774, 0.8165, -0.005852, 0.3772, 0.9261, -0.002397, 0.3853, 0.9005, -0.2017, 0.4628, 0.8163, -0.3456, 0.5231, 0.8478, -0.08756, 0.4422, 0.8946, -0.06437, 0.0, 0.9997, -0.02391, 0.004073, 0.8939, -0.4483, 0.0, 0.8967, -0.4427, 0.0, 0.9997, -0.02391, 0.0, 1.0, 0.0, 0.0, 0.9997, -0.02391, 0.0, 0.9997, -0.02391, 0.0, 1.0, 0.0, 0.0, 1.0, 0.0, 0.0, 1.0, 0.0, 0.0, 1.0, 0.0, 0.0, 1.0, 0.0, 0.0, 1.0, 0.0, 0.0, 1.0, 0.0, 0.0, 1.0, 0.0, 0.0, 1.0, 0.0, 0.0, 1.0, 0.0, 0.0, 1.0, 0.0, 0.0, 1.0, 0.0, 0.0, 1.0, 0.0, 0.0, 1.0, 0.0, 0.0, 1.0, 0.0, 0.0, 1.0, 0.0, 0.0, 1.0, 0.0, 0.0, 1.0, 0.0, 0.0, 1.0, 0.0, 0.0, 1.0, 0.0, 0.0, 1.0, 0.0, 0.004073, 0.8939, -0.4483, 0.006435, 0.8258, -0.564, 0.0, 0.8268, -0.5625, 0.0, 0.8967, -0.4427, 0.0, 0.466, 0.8848, 0.0, 0.466, 0.8848, -7.508e-05, 0.8199, 0.5725, 0.0, 0.8199, 0.5725, 0.9275, 0.3689, 0.0596, 0.8848, 0.466, 0.0, 0.5802, 0.8144, -0.007121, 0.6195, 0.7826, 0.06067, 0.6694, 0.3222, 0.6694, 0.9275, 0.3689, 0.0596, 0.6195, 0.7826, 0.06067, 0.5191, 0.679, 0.5191, 0.0596, 0.3689, 0.9275, 0.6694, 0.3222, 0.6694, 0.5191, 0.679, 0.5191, 0.06067, 0.7826, 0.6195, 0.9275, 0.3689, -0.0596, 0.6041, 0.4694, -0.644, 0.4681, 0.7429, -0.4785, 0.6056, 0.7939, -0.05402, -0.1378, 0.5865, -0.7981, -0.3853, 0.9005, -0.2017, -0.4628, 0.8163, -0.3456, -0.1161, 0.8819, -0.4569, 0.6041, 0.4694, -0.644, -0.1378, 0.5865, -0.7981, -0.1161, 0.8819, -0.4569, 0.4681, 0.7429, -0.4785, 0.8848, 0.466, 0.0, 0.9275, 0.3689, -0.0596, 0.6056, 0.7939, -0.05402, 0.5703, 0.8215, -0.002272, 0.8848, 0.466, 0.0, 0.8848, 0.466, 0.0, 0.5703, 0.8215, -0.002272, 0.5723, 0.82, -0.0001845, 0.8848, 0.466, 0.0, 0.8848, 0.466, 0.0, 0.5723, 0.82, -0.0001845, 0.5725, 0.8199, 0.0, 0.0, 0.466, 0.8848, 0.0596, 0.3689, 0.9275, 0.06067, 0.7826, 0.6195, -0.007121, 0.8144, 0.5802, 0.8848, 0.466, 0.0, 0.8848, 0.466, 0.0, 0.5725, 0.8199, 0.0, 0.5725, 0.8199, -7.511e-05, 0.0, 0.466, 0.8848, 0.0, 0.466, 0.8848, -0.007121, 0.8144, 0.5802, -0.001153, 0.8192, 0.5735, 0.8848, 0.466, 0.0, 0.8848, 0.466, 0.0, 0.5725, 0.8199, -7.511e-05, 0.5735, 0.8192, -0.001153, 0.6195, 0.7826, 0.06067, 0.03053, 0.9991, 0.03053, 0.06067, 0.7826, 0.6195, 0.5191, 0.679, 0.5191, 0.03053, 0.9991, 0.03053, -0.05503, 0.9983, -0.02104, -0.007121, 0.8144, 0.5802, 0.06067, 0.7826, 0.6195, -0.05503, 0.9983, -0.02104, -0.0193, 0.9972, -0.07273, -0.001153, 0.8192, 0.5735, -0.007121, 0.8144, 0.5802, -0.0193, 0.9972, -0.07273, -0.00259, 0.9956, -0.09329, -7.508e-05, 0.8199, 0.5725, -0.001153, 0.8192, 0.5735, 0.4681, 0.7429, -0.4785, -0.1161, 0.8819, -0.4569, -0.09396, 0.9948, -0.03991, 0.6056, 0.7939, -0.05402, 0.6056, 0.7939, -0.05402, -0.09396, 0.9948, -0.03991, -0.0831, 0.9965, -0.0048, 0.5703, 0.8215, -0.002272, 0.5703, 0.8215, -0.002272, -0.0831, 0.9965, -0.0048, -0.08952, 0.996, 0.005523, 0.5723, 0.82, -0.0001845, 0.5723, 0.82, -0.0001845, -0.08952, 0.996, 0.005523, -0.08323, 0.9965, -0.0109, 0.5725, 0.8199, 0.0, 0.5725, 0.8199, 0.0, -0.08323, 0.9965, -0.0109, -0.06729, 0.9977, -0.002897, 0.5725, 0.8199, -7.511e-05, 0.5725, 0.8199, -7.511e-05, -0.06729, 0.9977, -0.002897, -0.05984, 0.9982, -0.008419, 0.5735, 0.8192, -0.001153, 0.5735, 0.8192, -0.001153, -0.05984, 0.9982, -0.008419, -0.02104, 0.9983, -0.05503, 0.5802, 0.8144, -0.007121, 0.5802, 0.8144, -0.007121, -0.02104, 0.9983, -0.05503, 0.03053, 0.9991, 0.03053, 0.6195, 0.7826, 0.06067, -0.1161, 0.8819, -0.4569, -0.4628, 0.8163, -0.3456, -0.5231, 0.8478, -0.08756, -0.09396, 0.9948, -0.03991, -0.09396, 0.9948, -0.03991, -0.5231, 0.8478, -0.08756, -0.5774, 0.8165, -0.005852, -0.0831, 0.9965, -0.0048, -0.0831, 0.9965, -0.0048, -0.5774, 0.8165, -0.005852, -0.5383, 0.8416, 0.04492, -0.08952, 0.996, 0.005523, -0.08952, 0.996, 0.005523, -0.5383, 0.8416, 0.04492, -0.5289, 0.8462, -0.06502, -0.08323, 0.9965, -0.0109, -0.08323, 0.9965, -0.0109, -0.5289, 0.8462, -0.06502, -0.5809, 0.814, -0.001926, -0.06729, 0.9977, -0.002897, -0.06729, 0.9977, -0.002897, -0.5809, 0.814, -0.001926, -0.5406, 0.8412, 0.009791, -0.05984, 0.9982, -0.008419, -0.05984, 0.9982, -0.008419, -0.5406, 0.8412, 0.009791, -0.3185, 0.8928, -0.3185, -0.02104, 0.9983, -0.05503, -0.02104, 0.9983, -0.05503, -0.3185, 0.8928, -0.3185, -0.05503, 0.9983, -0.02104, 0.03053, 0.9991, 0.03053, -0.3185, 0.8928, -0.3185, -0.06051, 0.8174, -0.5729, -0.0193, 0.9972, -0.07273, -0.05503, 0.9983, -0.02104, -0.06051, 0.8174, -0.5729, -0.006435, 0.8258, -0.564, -0.00259, 0.9956, -0.09329, -0.0193, 0.9972, -0.07273, 0.8848, 0.466, 0.0, 0.8848, 0.466, 0.0, 0.5735, 0.8192, -0.001153, 0.5802, 0.8144, -0.007121, 0.0, 0.466, 0.8848, 0.0, 0.466, 0.8848, -0.001153, 0.8192, 0.5735, -7.508e-05, 0.8199, 0.5725, -0.006435, 0.8258, -0.564, 0.0, 0.8268, -0.5625, 0.0, 0.9954, -0.09604, -0.00259, 0.9956, -0.09329, -0.00259, 0.9956, -0.09329, 0.0, 0.9954, -0.09604, 0.0, 0.8199, 0.5725, -7.508e-05, 0.8199, 0.5725, 0.0, 0.466, 0.8848, 0.0, 0.8199, 0.5725, 7.508e-05, 0.8199, 0.5725, 0.0, 0.466, 0.8848, -0.9275, 0.3689, 0.0596, -0.6195, 0.7826, 0.06067, -0.5802, 0.8144, -0.007121, -0.8848, 0.466, 0.0, -0.6694, 0.3222, 0.6694, -0.5191, 0.679, 0.5191, -0.6195, 0.7826, 0.06067, -0.9275, 0.3689, 0.0596, -0.0596, 0.3689, 0.9275, -0.06067, 0.7826, 0.6195, -0.5191, 0.679, 0.5191, -0.6694, 0.3222, 0.6694, -0.9275, 0.3689, -0.0596, -0.6056, 0.7939, -0.05402, -0.4681, 0.7429, -0.4785, -0.6041, 0.4694, -0.644, 0.1378, 0.5865, -0.7981, 0.1161, 0.8819, -0.4569, 0.4628, 0.8163, -0.3456, 0.3853, 0.9005, -0.2017, -0.6041, 0.4694, -0.644, -0.4681, 0.7429, -0.4785, 0.1161, 0.8819, -0.4569, 0.1378, 0.5865, -0.7981, -0.8848, 0.466, 0.0, -0.5703, 0.8215, -0.002272, -0.6056, 0.7939, -0.05402, -0.9275, 0.3689, -0.0596, -0.8848, 0.466, 0.0, -0.5723, 0.82, -0.0001845, -0.5703, 0.8215, -0.002272, -0.8848, 0.466, 0.0, -0.8848, 0.466, 0.0, -0.5725, 0.8199, 0.0, -0.5723, 0.82, -0.0001845, -0.8848, 0.466, 0.0, 0.0, 0.466, 0.8848, 0.007121, 0.8144, 0.5802, -0.06067, 0.7826, 0.6195, -0.0596, 0.3689, 0.9275, -0.8848, 0.466, 0.0, -0.5725, 0.8199, -7.51e-05, -0.5725, 0.8199, 0.0, -0.8848, 0.466, 0.0, 0.0, 0.466, 0.8848, 0.001153, 0.8192, 0.5735, 0.007121, 0.8144, 0.5802, 0.0, 0.466, 0.8848, -0.8848, 0.466, 0.0, -0.5735, 0.8192, -0.001153, -0.5725, 0.8199, -7.51e-05, -0.8848, 0.466, 0.0, -0.6195, 0.7826, 0.06067, -0.5191, 0.679, 0.5191, -0.06067, 0.7826, 0.6195, -0.03053, 0.9991, 0.03053, -0.03053, 0.9991, 0.03053, -0.06067, 0.7826, 0.6195, 0.007121, 0.8144, 0.5802, 0.05503, 0.9983, -0.02104, 0.05503, 0.9983, -0.02104, 0.007121, 0.8144, 0.5802, 0.001153, 0.8192, 0.5735, 0.0193, 0.9972, -0.07273, 0.0193, 0.9972, -0.07273, 0.001153, 0.8192, 0.5735, 7.508e-05, 0.8199, 0.5725, 0.00259, 0.9956, -0.09329, -0.4681, 0.7429, -0.4785, -0.6056, 0.7939, -0.05402, 0.09396, 0.9948, -0.03991, 0.1161, 0.8819, -0.4569, -0.6056, 0.7939, -0.05402, -0.5703, 0.8215, -0.002272, 0.0831, 0.9965, -0.0048, 0.09396, 0.9948, -0.03991, -0.5703, 0.8215, -0.002272, -0.5723, 0.82, -0.0001845, 0.08952, 0.996, 0.005523, 0.0831, 0.9965, -0.0048, -0.5723, 0.82, -0.0001845, -0.5725, 0.8199, 0.0, 0.08323, 0.9965, -0.0109, 0.08952, 0.996, 0.005523, -0.5725, 0.8199, 0.0, -0.5725, 0.8199, -7.51e-05, 0.06729, 0.9977, -0.002897, 0.08323, 0.9965, -0.0109, -0.5725, 0.8199, -7.51e-05, -0.5735, 0.8192, -0.001153, 0.05984, 0.9982, -0.008419, 0.06729, 0.9977, -0.002897, -0.5735, 0.8192, -0.001153, -0.5802, 0.8144, -0.007121, 0.02104, 0.9983, -0.05503, 0.05984, 0.9982, -0.008419, -0.5802, 0.8144, -0.007121, -0.6195, 0.7826, 0.06067, -0.03053, 0.9991, 0.03053, 0.02104, 0.9983, -0.05503, 0.1161, 0.8819, -0.4569, 0.09396, 0.9948, -0.03991, 0.5231, 0.8478, -0.08756, 0.4628, 0.8163, -0.3456, 0.09396, 0.9948, -0.03991, 0.0831, 0.9965, -0.0048, 0.5774, 0.8165, -0.005852, 0.5231, 0.8478, -0.08756, 0.0831, 0.9965, -0.0048, 0.08952, 0.996, 0.005523, 0.5383, 0.8416, 0.04492, 0.5774, 0.8165, -0.005852, 0.08952, 0.996, 0.005523, 0.08323, 0.9965, -0.0109, 0.5289, 0.8462, -0.06502, 0.5383, 0.8416, 0.04492, 0.08323, 0.9965, -0.0109, 0.06729, 0.9977, -0.002897, 0.5809, 0.814, -0.001926, 0.5289, 0.8462, -0.06502, 0.06729, 0.9977, -0.002897, 0.05984, 0.9982, -0.008419, 0.5406, 0.8412, 0.009791, 0.5809, 0.814, -0.001926, 0.05984, 0.9982, -0.008419, 0.02104, 0.9983, -0.05503, 0.3185, 0.8928, -0.3185, 0.5406, 0.8412, 0.009791, 0.02104, 0.9983, -0.05503, -0.03053, 0.9991, 0.03053, 0.05503, 0.9983, -0.02104, 0.3185, 0.8928, -0.3185, 0.3185, 0.8928, -0.3185, 0.05503, 0.9983, -0.02104, 0.0193, 0.9972, -0.07273, 0.06051, 0.8174, -0.5729, 0.06051, 0.8174, -0.5729, 0.0193, 0.9972, -0.07273, 0.00259, 0.9956, -0.09329, 0.006435, 0.8258, -0.564, -0.8848, 0.466, 0.0, -0.5802, 0.8144, -0.007121, -0.5735, 0.8192, -0.001153, -0.8848, 0.466, 0.0, 0.0, 0.466, 0.8848, 7.508e-05, 0.8199, 0.5725, 0.001153, 0.8192, 0.5735, 0.0, 0.466, 0.8848, 0.006435, 0.8258, -0.564, 0.00259, 0.9956, -0.09329, 0.0, 0.9954, -0.09604, 0.0, 0.8268, -0.5625, 0.00259, 0.9956, -0.09329, 7.508e-05, 0.8199, 0.5725, 0.0, 0.8199, 0.5725, 0.0, 0.9954, -0.09604])] * 3)])
me_plane_001 = bpy.data.meshes.new('Plane.001')
me_plane_001.from_pydata([(-0.1031, -1.845, 0.001039), (0.9383, 0.9418, -0.1021), (-0.7458, -1.314, 0.06169), (-0.5863, -1.469, 0.07216), (-0.389, -1.591, 0.004273), (-0.255, -1.763, -0.006761), (0.04907, -1.761, 0.009267), (0.2034, -1.61, 0.01765), (0.4576, -1.363, 0.01761), (0.8539, -0.8881, -0.01395), (1.111, -0.2781, -0.06639), (1.108, 0.2163, -0.0964), (1.013, 0.5458, -0.1022), (0.9892, 0.7751, -0.1025), (0.7716, 0.988, -0.1003), (0.5565, 0.9572, -0.08028), (0.3293, 1.003, 0.0), (0.1002, 1.003, 0.0002459), (-0.5916, -1.155, 0.07001), (-0.4374, -0.9947, 0.07834), (-0.24, -0.7969, 0.08137), (-0.01908, -0.5086, 0.07112), (0.1207, -0.1552, 0.05009), (0.1414, 0.1949, 0.02848), (0.1128, 0.5064, 0.01167), (0.1103, 0.7722, 0.002264), (-0.4321, -1.309, 0.08048), (-0.2779, -1.149, 0.0888), (-0.06709, -0.9398, 0.09125), (0.2009, -0.6075, 0.0763), (0.3675, -0.1961, 0.04877), (0.3958, 0.2005, 0.02285), (0.3505, 0.5253, 0.006868), (0.3305, 0.7763, 0.001202), (-0.2954, -1.432, 0.01031), (-0.2096, -1.211, 0.01417), (0.07858, -1.051, 0.01993), (0.3694, -0.6884, 0.00208), (0.4729, -0.2083, -0.03156), (0.5946, 0.21, -0.06165), (0.4435, 0.5329, -0.07401), (0.5113, 0.776, -0.07852), (-0.224, -1.742, -0.03728), (-0.1016, -1.839, -0.02608), (0.9316, 0.7699, -0.1301), (0.9336, 0.9371, -0.1292), (-0.331, -1.619, -0.03892), (0.01301, -1.717, -0.02081), (0.1622, -1.567, -0.01334), (0.4112, -1.325, -0.01311), (0.7946, -0.8652, -0.04282), (1.047, -0.2701, -0.09367), (1.048, 0.2175, -0.1238), (0.9539, 0.5446, -0.1301), (0.7778, 0.9526, -0.1325), (0.6157, 0.9387, -0.127), (0.6126, 0.7699, -0.1257), (-0.2153, -1.497, -0.03153), (-0.1336, -1.281, -0.02855), (0.164, -1.111, -0.02368), (0.4705, -0.7274, -0.04392), (0.5936, -0.2205, -0.08124), (0.7068, 0.2154, -0.1123), (0.5467, 0.5374, -0.1231), (0.7773, 0.7737, -0.1401), (-0.0998, -1.613, -0.03817), (0.04924, -1.458, -0.03175), (0.2882, -1.224, -0.03085), (0.643, -0.7981, -0.05662), (0.8685, -0.257, -0.1001), (0.8869, 0.2178, -0.1315), (0.7982, 0.5434, -0.1402), (-1.45, -0.5415, -0.08732), (-0.9125, 0.954, -0.1039), (-0.9052, -1.16, 0.05123), (-1.065, -1.006, 0.04077), (-1.188, -0.8176, -0.04815), (-1.361, -0.6917, -0.07957), (-1.371, -0.3863, -0.08389), (-1.225, -0.2266, -0.07609), (-1.087, -0.0789, -0.07161), (-1.02, 0.05894, -0.07305), (-1.02, 0.2001, -0.07874), (-1.043, 0.3552, -0.08708), (-1.041, 0.5432, -0.09562), (-0.981, 0.7763, -0.1017), (-0.7575, 0.9912, -0.1003), (-0.5576, 0.9487, -0.07785), (-0.3406, 1.001, 0.0009092), (-0.124, 1.001, 0.0006794), (-0.7511, -1.0, 0.05955), (-0.5969, -0.8403, 0.06787), (-0.4123, -0.6535, 0.07139), (-0.2223, -0.3991, 0.06374), (-0.1252, -0.1034, 0.04902), (-0.1088, 0.2008, 0.03161), (-0.1328, 0.487, 0.01655), (-0.1192, 0.7618, 0.004665), (-0.9106, -0.8458, 0.04909), (-0.7564, -0.686, 0.05741), (-0.5841, -0.5096, 0.0613), (-0.4304, -0.2896, 0.05631), (-0.3551, -0.03811, 0.04508), (-0.3616, 0.2164, 0.03255), (-0.3866, 0.471, 0.02064), (-0.3564, 0.7453, 0.008374), (-1.033, -0.7183, -0.03808), (-0.8153, -0.6248, -0.02557), (-0.716, -0.3948, -0.02576), (-0.5886, -0.1991, -0.02928), (-0.4453, -0.0114, -0.03557), (-0.5673, 0.232, -0.0464), (-0.4894, 0.4646, -0.05668), (-0.5429, 0.7334, -0.0686), (-1.34, -0.661, -0.1105), (-1.442, -0.5416, -0.114), (-0.9321, 0.7608, -0.1272), (-0.9086, 0.9484, -0.1308), (-1.215, -0.7635, -0.0969), (-1.324, -0.4227, -0.1085), (-1.18, -0.2683, -0.1014), (-1.039, -0.1183, -0.097), (-0.9698, 0.02473, -0.09828), (-0.9695, 0.1722, -0.1037), (-0.993, 0.3341, -0.1119), (-0.9901, 0.5277, -0.1207), (-0.7652, 0.9523, -0.1317), (-0.6153, 0.9286, -0.1242), (-0.6423, 0.7266, -0.1156), (-1.097, -0.6434, -0.08939), (-0.8848, -0.5543, -0.07783), (-0.7871, -0.3278, -0.07865), (-0.685, -0.1485, -0.08076), (-0.5609, 0.01687, -0.08474), (-0.6831, 0.2463, -0.09536), (-0.5993, 0.4646, -0.1041), (-0.7937, 0.744, -0.1327), (-1.216, -0.5327, -0.1114), (-1.067, -0.3783, -0.105), (-0.9175, -0.2215, -0.1006), (-0.8269, -0.05969, -0.1026), (-0.8219, 0.1065, -0.1077), (-0.8515, 0.2848, -0.1154), (-0.8514, 0.4945, -0.1249), (-0.8255, -1.237, 0.05646), (-0.01273, 1.002, 0.0004778), (-0.6713, -1.077, 0.06478), (-0.5172, -0.9175, 0.0731), (-0.3262, -0.7253, 0.07639), (-0.1243, -0.4558, 0.06783), (0.002251, -0.1284, 0.0494), (0.01536, 0.1964, 0.03034), (-0.008833, 0.4966, 0.01414), (-0.003048, 0.7679, 0.003261)], [], [(9, 8, 49, 50), (153, 145, 17, 25), (25, 17, 16, 33), (33, 16, 15, 41), (41, 15, 55, 56), (8, 7, 48, 49), (7, 6, 47, 48), (6, 0, 43, 47), (5, 4, 46, 42), (40, 41, 56, 63), (144, 146, 18, 2), (146, 147, 19, 18), (147, 148, 20, 19), (148, 149, 21, 20), (149, 150, 22, 21), (150, 151, 23, 22), (151, 152, 24, 23), (152, 153, 25, 24), (2, 18, 26, 3), (18, 19, 27, 26), (19, 20, 28, 27), (20, 21, 29, 28), (21, 22, 30, 29), (22, 23, 31, 30), (23, 24, 32, 31), (24, 25, 33, 32), (3, 26, 34, 4), (26, 27, 35, 34), (27, 28, 36, 35), (28, 29, 37, 36), (29, 30, 38, 37), (30, 31, 39, 38), (31, 32, 40, 39), (32, 33, 41, 40), (39, 40, 63, 62), (15, 14, 54, 55), (38, 39, 62, 61), (1, 13, 44, 45), (14, 1, 45, 54), (37, 38, 61, 60), (0, 5, 42, 43), (13, 12, 53, 44), (36, 37, 60, 59), (12, 11, 52, 53), (35, 36, 59, 58), (64, 54, 45, 44), (56, 55, 54, 64), (46, 57, 65, 42), (57, 58, 66, 65), (58, 59, 67, 66), (59, 60, 68, 67), (60, 61, 69, 68), (61, 62, 70, 69), (62, 63, 71, 70), (63, 56, 64, 71), (42, 65, 47, 43), (65, 66, 48, 47), (66, 67, 49, 48), (67, 68, 50, 49), (68, 69, 51, 50), (69, 70, 52, 51), (70, 71, 53, 52), (71, 64, 44, 53), (4, 34, 57, 46), (10, 9, 50, 51), (34, 35, 58, 57), (11, 10, 51, 52), (81, 122, 121, 80), (153, 97, 89, 145), (97, 105, 88, 89), (105, 113, 87, 88), (113, 128, 127, 87), (80, 121, 120, 79), (79, 120, 119, 78), (78, 119, 115, 72), (77, 114, 118, 76), (112, 135, 128, 113), (144, 74, 90, 146), (146, 90, 91, 147), (147, 91, 92, 148), (148, 92, 93, 149), (149, 93, 94, 150), (150, 94, 95, 151), (151, 95, 96, 152), (152, 96, 97, 153), (74, 75, 98, 90), (90, 98, 99, 91), (91, 99, 100, 92), (92, 100, 101, 93), (93, 101, 102, 94), (94, 102, 103, 95), (95, 103, 104, 96), (96, 104, 105, 97), (75, 76, 106, 98), (98, 106, 107, 99), (99, 107, 108, 100), (100, 108, 109, 101), (101, 109, 110, 102), (102, 110, 111, 103), (103, 111, 112, 104), (104, 112, 113, 105), (111, 134, 135, 112), (87, 127, 126, 86), (110, 133, 134, 111), (73, 117, 116, 85), (86, 126, 117, 73), (109, 132, 133, 110), (72, 115, 114, 77), (85, 116, 125, 84), (108, 131, 132, 109), (84, 125, 124, 83), (107, 130, 131, 108), (136, 116, 117, 126), (128, 136, 126, 127), (118, 114, 137, 129), (129, 137, 138, 130), (130, 138, 139, 131), (131, 139, 140, 132), (132, 140, 141, 133), (133, 141, 142, 134), (134, 142, 143, 135), (135, 143, 136, 128), (114, 115, 119, 137), (137, 119, 120, 138), (138, 120, 121, 139), (139, 121, 122, 140), (140, 122, 123, 141), (141, 123, 124, 142), (142, 124, 125, 143), (143, 125, 116, 136), (76, 118, 129, 106), (82, 123, 122, 81), (106, 129, 130, 107), (83, 124, 123, 82)])
me_plane_001.polygons.foreach_set('use_smooth', [True] * 134)
me_plane_001.polygons.foreach_set('material_index', [1, 0, 0, 0, 1, 1, 1, 1, 1, 1, 0, 0, 0, 0, 0, 0, 0, 0, 0, 0, 0, 0, 0, 0, 0, 0, 0, 0, 0, 0, 0, 0, 0, 0, 1, 1, 1, 1, 1, 1, 1, 1, 1, 1, 1, 1, 1, 1, 1, 1, 1, 1, 1, 1, 1, 1, 1, 1, 1, 1, 1, 1, 1, 1, 1, 1, 1, 1, 0, 0, 0, 1, 1, 1, 1, 1, 1, 0, 0, 0, 0, 0, 0, 0, 0, 0, 0, 0, 0, 0, 0, 0, 0, 0, 0, 0, 0, 0, 0, 0, 0, 1, 1, 1, 1, 1, 1, 1, 1, 1, 1, 1, 1, 1, 1, 1, 1, 1, 1, 1, 1, 1, 1, 1, 1, 1, 1, 1, 1, 1, 1, 1, 1, 1])
me_plane_001.materials.append(mat_material)
me_plane_001.materials.append(mat_material_002)
me_plane_001.use_remesh_preserve_volume = False
me_plane_001.use_remesh_preserve_attributes = False
me_plane_001.use_mirror_vertex_groups = False
me_plane_001.update()

# ---- objects
ob_plane_002 = bpy.data.objects.new('Plane.002', me_plane_005)
ob_plane_003 = bpy.data.objects.new('Plane.003', me_plane_002)
ob_plane_001 = bpy.data.objects.new('Plane.001', me_plane_000)
ob_plane_plane_001 = bpy.data.objects.new('Plane_Plane.001', me_plane_plane_001)
ob_plane = bpy.data.objects.new('Plane', me_plane_001)

# ---- transforms, parenting, visibility, modifiers, constraints
ob_plane_002.location = (16.46, 15.25, -0.2644)
ob_plane_002.rotation_euler = (1.588, 0.01418, 1.611)
ob_plane_002.scale = (1.0, 1.0, -1.0)
ob_plane_002.lineart.crease_threshold = 0.0
ob_plane_003.location = (0.0, 0.0, -0.03183)
ob_plane_003.rotation_euler = (1.571, -0.0, 3.043)
ob_plane_003.lineart.crease_threshold = 0.0
ob_plane_001.location = (11.56, 14.93, -0.2963)
ob_plane_001.rotation_euler = (0.02439, -0.04922, -0.7674)
ob_plane_001.scale = (-8.042, -8.042, -8.042)
ob_plane_001.lineart.crease_threshold = 0.0
ob_plane_plane_001.location = (0.0, 0.0, 0.0)
ob_plane_plane_001.rotation_euler = (1.571, -0.0, 0.0)
ob_plane_plane_001.hide_viewport = True
ob_plane_plane_001.lineart.crease_threshold = 0.0
ob_plane.location = (0.0, 0.0, 0.0)
ob_plane.scale = (-8.042, -8.042, -8.042)
ob_plane.lineart.crease_threshold = 0.0

# ---- collection membership
col_collection_1.objects.link(ob_plane_002)
col_collection_1.objects.link(ob_plane_003)
col_collection_1.objects.link(ob_plane_001)
col_collection_1.objects.link(ob_plane_plane_001)
col_collection_1.objects.link(ob_plane)

# ---- scene / render settings (as saved in the file)
scene.frame_start = 1; scene.frame_end = 250; scene.frame_set(2)
scene.render.engine = 'BLENDER_EEVEE_NEXT'
scene.render.resolution_percentage = 50
scene.render.dither_intensity = 0.0
scene.cycles.use_denoising = False
scene.cycles.samples = 128
scene.cycles.sampling_pattern = 'TABULATED_SOBOL'
scene.cycles.use_adaptive_sampling = False
scene.cycles.use_light_tree = False
scene.cycles.blur_glossy = 0.0
scene.cycles.sample_clamp_indirect = 0.0
scene.view_settings.view_transform = 'Standard'
bpy.context.view_layer.update()

# ---- added for rendering (the .blend has no active camera and no usable light): camera, sun
cam_auto = bpy.data.cameras.new('AutoCamera')
cam_auto.lens = 50.0
cam_auto.sensor_width = 36.0
cam_auto.clip_end = 1053.69
ob_auto_camera = bpy.data.objects.new('AutoCamera', cam_auto)
scene.collection.objects.link(ob_auto_camera)
ob_auto_camera.location = (67.8362, -60.1646, 52.229)
ob_auto_camera.rotation_euler = (1.09748, -7.21219e-08, 0.694738)
scene.camera = ob_auto_camera
light_auto_sun = bpy.data.lights.new('AutoSun', 'SUN')
light_auto_sun.energy = 3.0
light_auto_sun.angle = 0.0523599
ob_auto_sun = bpy.data.objects.new('AutoSun', light_auto_sun)
scene.collection.objects.link(ob_auto_sun)
ob_auto_sun.rotation_euler = (0.872665, 0.174533, 0.523599)
bpy.context.view_layer.update()
